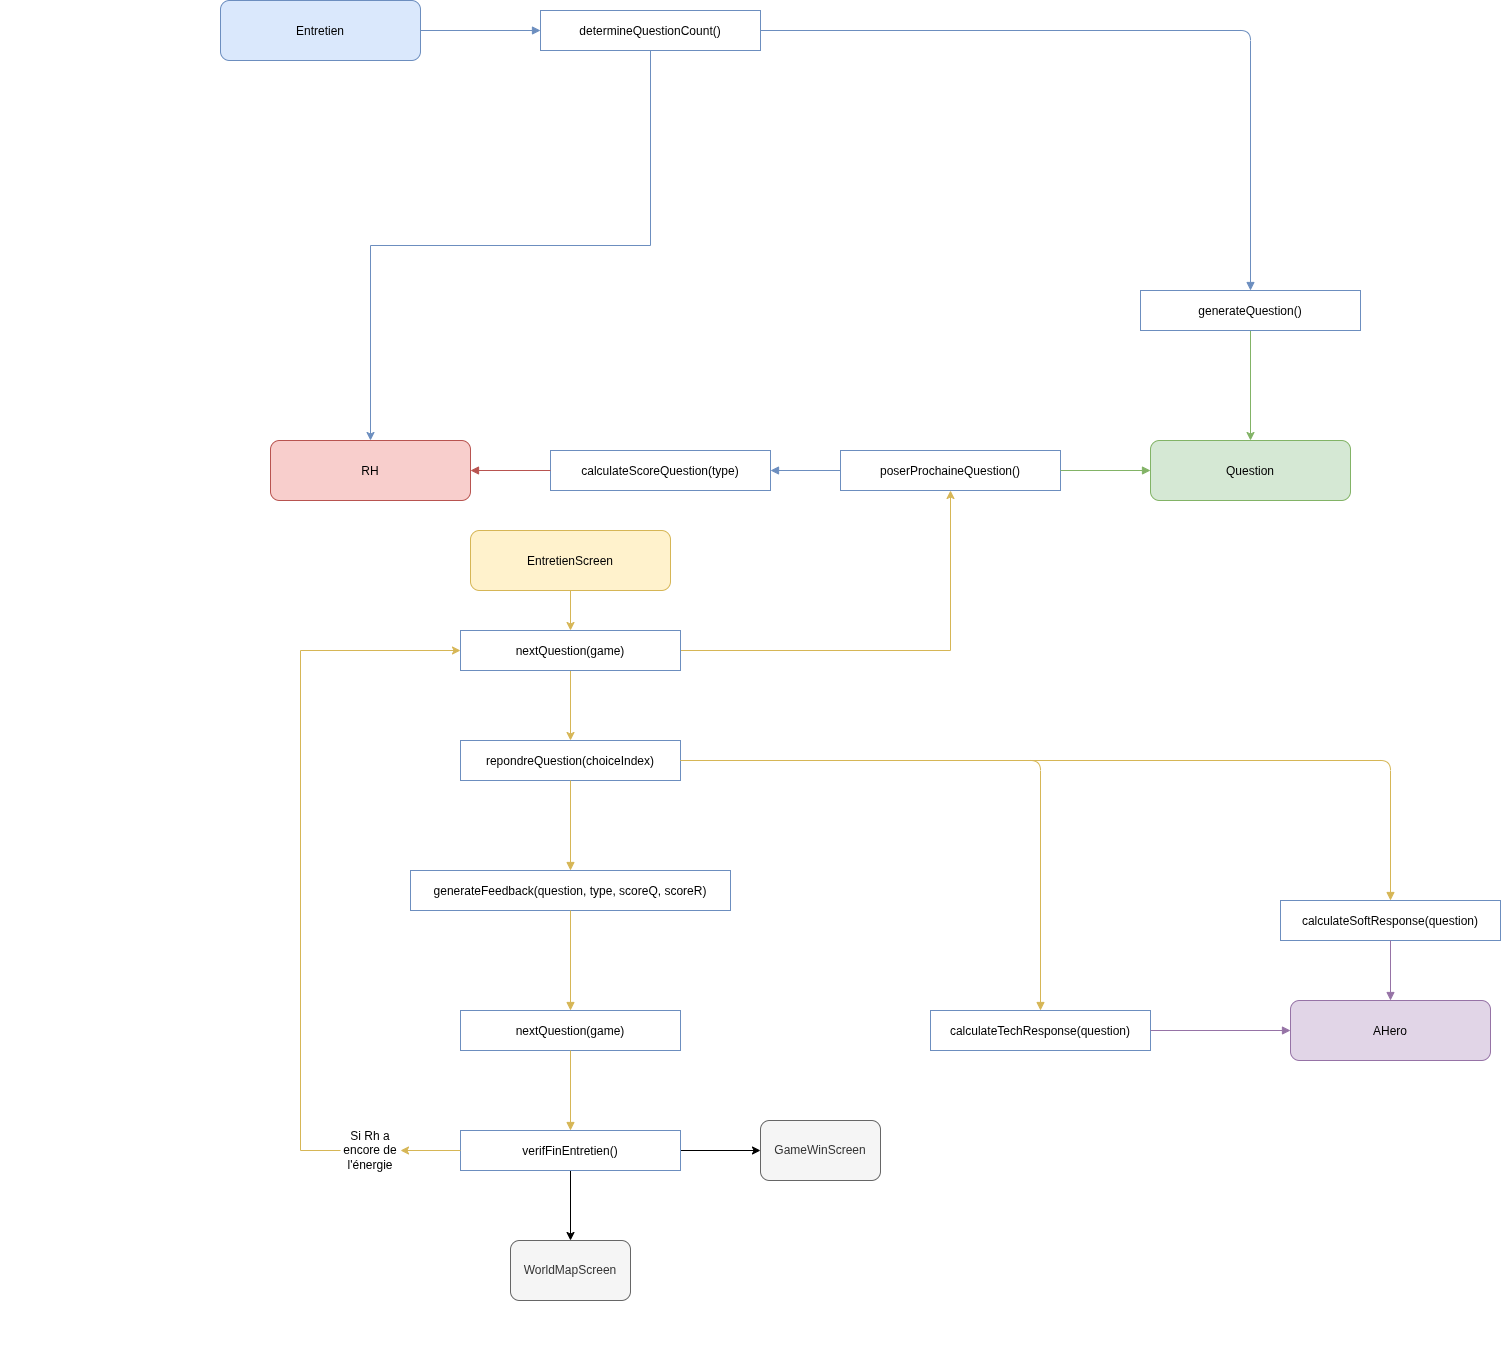

The diagram above was exported from draw.io. Its source (the exported page's mxGraphModel, read from the mxfile embedded in the PNG):
<mxGraphModel dx="1502" dy="2359" grid="1" gridSize="10" guides="1" tooltips="1" connect="1" arrows="1" fold="1" page="1" pageScale="1" pageWidth="850" pageHeight="1400" math="0" shadow="0">
  <root>
    <mxCell id="0" />
    <mxCell id="1" parent="0" />
    <mxCell id="FXtGR4pXJw1TNFAKGOUi-17" parent="1" style="text;whiteSpace=wrap;html=1;" value="&#10;  &#10;    &#10;      &#10;        &#10;        &#10;&#10;        &#10;        &#10;          &#10;        &#10;&#10;        &#10;        &#10;          &#10;        &#10;&#10;        &#10;        &#10;          &#10;        &#10;&#10;        &#10;        &#10;          &#10;        &#10;&#10;        &#10;        &#10;          &#10;        &#10;&#10;        &#10;        &#10;          &#10;        &#10;&#10;        &#10;        &#10;          &#10;        &#10;&#10;        &#10;        &#10;          &#10;        &#10;&#10;        &#10;        &#10;          &#10;        &#10;&#10;        &#10;        &#10;          &#10;        &#10;        &#10;          &#10;        &#10;        &#10;          &#10;        &#10;        &#10;          &#10;        &#10;        &#10;          &#10;        &#10;        &#10;          &#10;        &#10;        &#10;          &#10;        &#10;        &#10;          &#10;        &#10;        &#10;          &#10;        &#10;        &#10;          &#10;        &#10;&#10;      &#10;    &#10;  &#10;" vertex="1">
      <mxGeometry height="1280" width="30" as="geometry" />
    </mxCell>
    <mxCell id="XVF2_Hxf25vDGRuQZ65O-15" parent="1" style="rounded=1;fillColor=#dae8fc;strokeColor=#6c8ebf;" value="Entretien" vertex="1">
      <mxGeometry height="60" width="200" x="220" y="-90" as="geometry" />
    </mxCell>
    <mxCell id="XVF2_Hxf25vDGRuQZ65O-16" parent="1" style="rounded=1;fillColor=#f8cecc;strokeColor=#b85450;" value="RH" vertex="1">
      <mxGeometry height="60" width="200" x="270" y="350" as="geometry" />
    </mxCell>
    <mxCell id="XVF2_Hxf25vDGRuQZ65O-17" parent="1" style="rounded=1;fillColor=#e1d5e7;strokeColor=#9673a6;" value="AHero" vertex="1">
      <mxGeometry height="60" width="200" x="1290" y="910" as="geometry" />
    </mxCell>
    <mxCell id="XVF2_Hxf25vDGRuQZ65O-18" parent="1" style="rounded=1;fillColor=#d5e8d4;strokeColor=#82b366;" value="Question" vertex="1">
      <mxGeometry height="60" width="200" x="1150" y="350" as="geometry" />
    </mxCell>
    <mxCell id="XVF2_Hxf25vDGRuQZ65O-19" parent="1" style="rounded=0;fillColor=#ffffff;strokeColor=#6c8ebf;" value="poserProchaineQuestion()" vertex="1">
      <mxGeometry height="40" width="220" x="840" y="360" as="geometry" />
    </mxCell>
    <mxCell id="XVF2_Hxf25vDGRuQZ65O-20" parent="1" style="rounded=0;fillColor=#ffffff;strokeColor=#6c8ebf;" value="repondreQuestion(choiceIndex)" vertex="1">
      <mxGeometry height="40" width="220" x="460" y="650" as="geometry" />
    </mxCell>
    <mxCell id="XVF2_Hxf25vDGRuQZ65O-21" parent="1" style="rounded=0;fillColor=#ffffff;strokeColor=#6c8ebf;" value="calculateScoreQuestion(type)" vertex="1">
      <mxGeometry height="40" width="220" x="550" y="360" as="geometry" />
    </mxCell>
    <mxCell id="XVF2_Hxf25vDGRuQZ65O-22" parent="1" style="rounded=0;fillColor=#ffffff;strokeColor=#6c8ebf;" value="calculateTechResponse(question)" vertex="1">
      <mxGeometry height="40" width="220" x="930" y="920" as="geometry" />
    </mxCell>
    <mxCell id="XVF2_Hxf25vDGRuQZ65O-23" parent="1" style="rounded=0;fillColor=#ffffff;strokeColor=#6c8ebf;" value="calculateSoftResponse(question)" vertex="1">
      <mxGeometry height="40" width="220" x="1280" y="810" as="geometry" />
    </mxCell>
    <mxCell id="XVF2_Hxf25vDGRuQZ65O-24" parent="1" style="rounded=0;fillColor=#ffffff;strokeColor=#6c8ebf;" value="generateFeedback(question, type, scoreQ, scoreR)" vertex="1">
      <mxGeometry height="40" width="320" x="410" y="780" as="geometry" />
    </mxCell>
    <mxCell id="XVF2_Hxf25vDGRuQZ65O-25" parent="1" style="rounded=0;fillColor=#ffffff;strokeColor=#6c8ebf;" value="nextQuestion(game)" vertex="1">
      <mxGeometry height="40" width="220" x="460" y="920" as="geometry" />
    </mxCell>
    <mxCell id="XVF2_Hxf25vDGRuQZ65O-56" edge="1" parent="1" source="XVF2_Hxf25vDGRuQZ65O-62" style="edgeStyle=orthogonalEdgeStyle;rounded=0;orthogonalLoop=1;jettySize=auto;html=1;exitX=0;exitY=0.5;exitDx=0;exitDy=0;entryX=0;entryY=0.5;entryDx=0;entryDy=0;fillColor=#fff2cc;strokeColor=#d6b656;" target="XVF2_Hxf25vDGRuQZ65O-49">
      <mxGeometry relative="1" as="geometry">
        <Array as="points">
          <mxPoint x="300" y="560" />
        </Array>
      </mxGeometry>
    </mxCell>
    <mxCell id="XVF2_Hxf25vDGRuQZ65O-57" edge="1" parent="1" source="XVF2_Hxf25vDGRuQZ65O-26" style="edgeStyle=orthogonalEdgeStyle;rounded=0;orthogonalLoop=1;jettySize=auto;html=1;exitX=0.5;exitY=1;exitDx=0;exitDy=0;">
      <mxGeometry relative="1" as="geometry">
        <mxPoint x="570" y="1150" as="targetPoint" />
      </mxGeometry>
    </mxCell>
    <mxCell id="XVF2_Hxf25vDGRuQZ65O-58" edge="1" parent="1" source="XVF2_Hxf25vDGRuQZ65O-26" style="edgeStyle=orthogonalEdgeStyle;rounded=0;orthogonalLoop=1;jettySize=auto;html=1;exitX=1;exitY=0.5;exitDx=0;exitDy=0;entryX=0;entryY=0.5;entryDx=0;entryDy=0;" target="XVF2_Hxf25vDGRuQZ65O-59">
      <mxGeometry relative="1" as="geometry">
        <mxPoint x="750" y="1060" as="targetPoint" />
      </mxGeometry>
    </mxCell>
    <mxCell id="XVF2_Hxf25vDGRuQZ65O-26" parent="1" style="rounded=0;fillColor=#ffffff;strokeColor=#6c8ebf;" value="verifFinEntretien()" vertex="1">
      <mxGeometry height="40" width="220" x="460" y="1040" as="geometry" />
    </mxCell>
    <mxCell id="XVF2_Hxf25vDGRuQZ65O-28" edge="1" parent="1" source="XVF2_Hxf25vDGRuQZ65O-19" style="edgeStyle=orthogonalEdgeStyle;endArrow=block;strokeColor=#6c8ebf;" target="XVF2_Hxf25vDGRuQZ65O-21">
      <mxGeometry relative="1" as="geometry" />
    </mxCell>
    <mxCell id="XVF2_Hxf25vDGRuQZ65O-29" edge="1" parent="1" source="XVF2_Hxf25vDGRuQZ65O-20" style="edgeStyle=orthogonalEdgeStyle;endArrow=block;strokeColor=#d6b656;fillColor=#fff2cc;" target="XVF2_Hxf25vDGRuQZ65O-22">
      <mxGeometry relative="1" as="geometry" />
    </mxCell>
    <mxCell id="XVF2_Hxf25vDGRuQZ65O-30" edge="1" parent="1" source="XVF2_Hxf25vDGRuQZ65O-20" style="edgeStyle=orthogonalEdgeStyle;endArrow=block;strokeColor=#d6b656;fillColor=#fff2cc;" target="XVF2_Hxf25vDGRuQZ65O-23">
      <mxGeometry relative="1" as="geometry" />
    </mxCell>
    <mxCell id="XVF2_Hxf25vDGRuQZ65O-31" edge="1" parent="1" source="XVF2_Hxf25vDGRuQZ65O-20" style="edgeStyle=orthogonalEdgeStyle;endArrow=block;strokeColor=#d6b656;fillColor=#fff2cc;" target="XVF2_Hxf25vDGRuQZ65O-24">
      <mxGeometry relative="1" as="geometry" />
    </mxCell>
    <mxCell id="XVF2_Hxf25vDGRuQZ65O-32" edge="1" parent="1" source="XVF2_Hxf25vDGRuQZ65O-24" style="edgeStyle=orthogonalEdgeStyle;endArrow=block;strokeColor=#d6b656;fillColor=#fff2cc;" target="XVF2_Hxf25vDGRuQZ65O-25">
      <mxGeometry relative="1" as="geometry" />
    </mxCell>
    <mxCell id="XVF2_Hxf25vDGRuQZ65O-33" edge="1" parent="1" source="XVF2_Hxf25vDGRuQZ65O-25" style="edgeStyle=orthogonalEdgeStyle;endArrow=block;strokeColor=#d6b656;fillColor=#fff2cc;" target="XVF2_Hxf25vDGRuQZ65O-26">
      <mxGeometry relative="1" as="geometry" />
    </mxCell>
    <mxCell id="XVF2_Hxf25vDGRuQZ65O-34" edge="1" parent="1" source="XVF2_Hxf25vDGRuQZ65O-21" style="edgeStyle=orthogonalEdgeStyle;endArrow=block;strokeColor=#b85450;" target="XVF2_Hxf25vDGRuQZ65O-16">
      <mxGeometry relative="1" as="geometry" />
    </mxCell>
    <mxCell id="XVF2_Hxf25vDGRuQZ65O-35" edge="1" parent="1" source="XVF2_Hxf25vDGRuQZ65O-22" style="edgeStyle=orthogonalEdgeStyle;endArrow=block;strokeColor=#9673a6;" target="XVF2_Hxf25vDGRuQZ65O-17">
      <mxGeometry relative="1" as="geometry" />
    </mxCell>
    <mxCell id="XVF2_Hxf25vDGRuQZ65O-36" edge="1" parent="1" source="XVF2_Hxf25vDGRuQZ65O-23" style="edgeStyle=orthogonalEdgeStyle;endArrow=block;strokeColor=#9673a6;" target="XVF2_Hxf25vDGRuQZ65O-17">
      <mxGeometry relative="1" as="geometry" />
    </mxCell>
    <mxCell id="XVF2_Hxf25vDGRuQZ65O-37" edge="1" parent="1" source="XVF2_Hxf25vDGRuQZ65O-19" style="edgeStyle=orthogonalEdgeStyle;endArrow=block;strokeColor=#82b366;" target="XVF2_Hxf25vDGRuQZ65O-18">
      <mxGeometry relative="1" as="geometry" />
    </mxCell>
    <mxCell id="XVF2_Hxf25vDGRuQZ65O-39" edge="1" parent="1" source="XVF2_Hxf25vDGRuQZ65O-15" style="edgeStyle=orthogonalEdgeStyle;endArrow=block;strokeColor=#6c8ebf;" target="XVF2_Hxf25vDGRuQZ65O-38" value="">
      <mxGeometry relative="1" as="geometry">
        <mxPoint x="950" y="200" as="sourcePoint" />
        <mxPoint x="950" y="360" as="targetPoint" />
      </mxGeometry>
    </mxCell>
    <mxCell id="XVF2_Hxf25vDGRuQZ65O-46" edge="1" parent="1" source="XVF2_Hxf25vDGRuQZ65O-38" style="edgeStyle=orthogonalEdgeStyle;rounded=0;orthogonalLoop=1;jettySize=auto;html=1;exitX=0.5;exitY=1;exitDx=0;exitDy=0;entryX=0.5;entryY=0;entryDx=0;entryDy=0;fillColor=#dae8fc;strokeColor=#6C8EBF;" target="XVF2_Hxf25vDGRuQZ65O-16">
      <mxGeometry relative="1" as="geometry" />
    </mxCell>
    <mxCell id="XVF2_Hxf25vDGRuQZ65O-38" parent="1" style="rounded=0;fillColor=#ffffff;strokeColor=#6c8ebf;" value="determineQuestionCount()" vertex="1">
      <mxGeometry height="40" width="220" x="540" y="-80" as="geometry" />
    </mxCell>
    <mxCell id="XVF2_Hxf25vDGRuQZ65O-41" edge="1" parent="1" source="XVF2_Hxf25vDGRuQZ65O-38" style="edgeStyle=orthogonalEdgeStyle;endArrow=block;strokeColor=#6c8ebf;" target="XVF2_Hxf25vDGRuQZ65O-40" value="">
      <mxGeometry relative="1" as="geometry">
        <mxPoint x="950" y="190" as="sourcePoint" />
        <mxPoint x="950" y="360" as="targetPoint" />
      </mxGeometry>
    </mxCell>
    <mxCell id="XVF2_Hxf25vDGRuQZ65O-51" edge="1" parent="1" source="XVF2_Hxf25vDGRuQZ65O-40" style="edgeStyle=orthogonalEdgeStyle;rounded=0;orthogonalLoop=1;jettySize=auto;html=1;exitX=0.5;exitY=1;exitDx=0;exitDy=0;entryX=0.5;entryY=0;entryDx=0;entryDy=0;fillColor=#d5e8d4;strokeColor=#82b366;" target="XVF2_Hxf25vDGRuQZ65O-18">
      <mxGeometry relative="1" as="geometry" />
    </mxCell>
    <mxCell id="XVF2_Hxf25vDGRuQZ65O-40" parent="1" style="rounded=0;fillColor=#ffffff;strokeColor=#6c8ebf;" value="generateQuestion()" vertex="1">
      <mxGeometry height="40" width="220" x="1140" y="200" as="geometry" />
    </mxCell>
    <mxCell id="XVF2_Hxf25vDGRuQZ65O-52" edge="1" parent="1" source="XVF2_Hxf25vDGRuQZ65O-47" style="edgeStyle=orthogonalEdgeStyle;rounded=0;orthogonalLoop=1;jettySize=auto;html=1;fillColor=#fff2cc;strokeColor=#d6b656;" target="XVF2_Hxf25vDGRuQZ65O-49">
      <mxGeometry relative="1" as="geometry" />
    </mxCell>
    <mxCell id="XVF2_Hxf25vDGRuQZ65O-47" parent="1" style="rounded=1;fillColor=#fff2cc;strokeColor=#d6b656;" value="EntretienScreen" vertex="1">
      <mxGeometry height="60" width="200" x="470" y="440" as="geometry" />
    </mxCell>
    <mxCell id="XVF2_Hxf25vDGRuQZ65O-53" edge="1" parent="1" source="XVF2_Hxf25vDGRuQZ65O-49" style="edgeStyle=orthogonalEdgeStyle;rounded=0;orthogonalLoop=1;jettySize=auto;html=1;exitX=1;exitY=0.5;exitDx=0;exitDy=0;entryX=0.5;entryY=1;entryDx=0;entryDy=0;fillColor=#fff2cc;strokeColor=#d6b656;" target="XVF2_Hxf25vDGRuQZ65O-19">
      <mxGeometry relative="1" as="geometry" />
    </mxCell>
    <mxCell id="XVF2_Hxf25vDGRuQZ65O-54" edge="1" parent="1" source="XVF2_Hxf25vDGRuQZ65O-49" style="edgeStyle=orthogonalEdgeStyle;rounded=0;orthogonalLoop=1;jettySize=auto;html=1;exitX=0.5;exitY=1;exitDx=0;exitDy=0;fillColor=#fff2cc;strokeColor=#d6b656;" target="XVF2_Hxf25vDGRuQZ65O-20">
      <mxGeometry relative="1" as="geometry" />
    </mxCell>
    <mxCell id="XVF2_Hxf25vDGRuQZ65O-49" parent="1" style="rounded=0;fillColor=#ffffff;strokeColor=#6c8ebf;" value="nextQuestion(game)" vertex="1">
      <mxGeometry height="40" width="220" x="460" y="540" as="geometry" />
    </mxCell>
    <mxCell id="XVF2_Hxf25vDGRuQZ65O-59" parent="1" style="rounded=1;whiteSpace=wrap;html=1;fillColor=#f5f5f5;fontColor=#333333;strokeColor=#666666;" value="GameWinScreen" vertex="1">
      <mxGeometry height="60" width="120" x="760" y="1030" as="geometry" />
    </mxCell>
    <mxCell id="XVF2_Hxf25vDGRuQZ65O-61" parent="1" style="rounded=1;whiteSpace=wrap;html=1;fillColor=#f5f5f5;fontColor=#333333;strokeColor=#666666;" value="WorldMapScreen" vertex="1">
      <mxGeometry height="60" width="120" x="510" y="1150" as="geometry" />
    </mxCell>
    <mxCell id="XVF2_Hxf25vDGRuQZ65O-63" edge="1" parent="1" source="XVF2_Hxf25vDGRuQZ65O-26" style="edgeStyle=orthogonalEdgeStyle;rounded=0;orthogonalLoop=1;jettySize=auto;html=1;exitX=0;exitY=0.5;exitDx=0;exitDy=0;entryX=1;entryY=0.5;entryDx=0;entryDy=0;fillColor=#fff2cc;strokeColor=#d6b656;" target="XVF2_Hxf25vDGRuQZ65O-62" value="">
      <mxGeometry relative="1" as="geometry">
        <Array as="points" />
        <mxPoint x="460" y="1060" as="sourcePoint" />
        <mxPoint x="460" y="560" as="targetPoint" />
      </mxGeometry>
    </mxCell>
    <mxCell id="XVF2_Hxf25vDGRuQZ65O-62" parent="1" style="text;html=1;whiteSpace=wrap;strokeColor=none;fillColor=none;align=center;verticalAlign=middle;rounded=0;" value="Si Rh a encore de l'énergie" vertex="1">
      <mxGeometry height="30" width="60" x="340" y="1045" as="geometry" />
    </mxCell>
  </root>
</mxGraphModel>